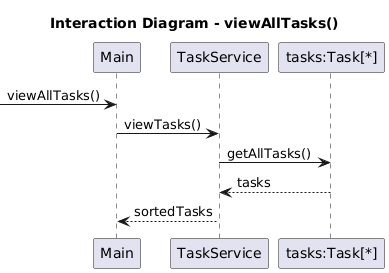

The diagram above was rendered by PlantUML. Its source (embedded in the PNG):
@startuml
title Interaction Diagram - viewAllTasks()

participant "Main" as Main
participant "TaskService" as TaskService
participant "tasks:Task[*]" as Tasks

-> Main : viewAllTasks()

Main -> TaskService : viewTasks()

TaskService -> Tasks : getAllTasks()
Tasks --> TaskService : tasks

TaskService --> Main : sortedTasks
@enduml